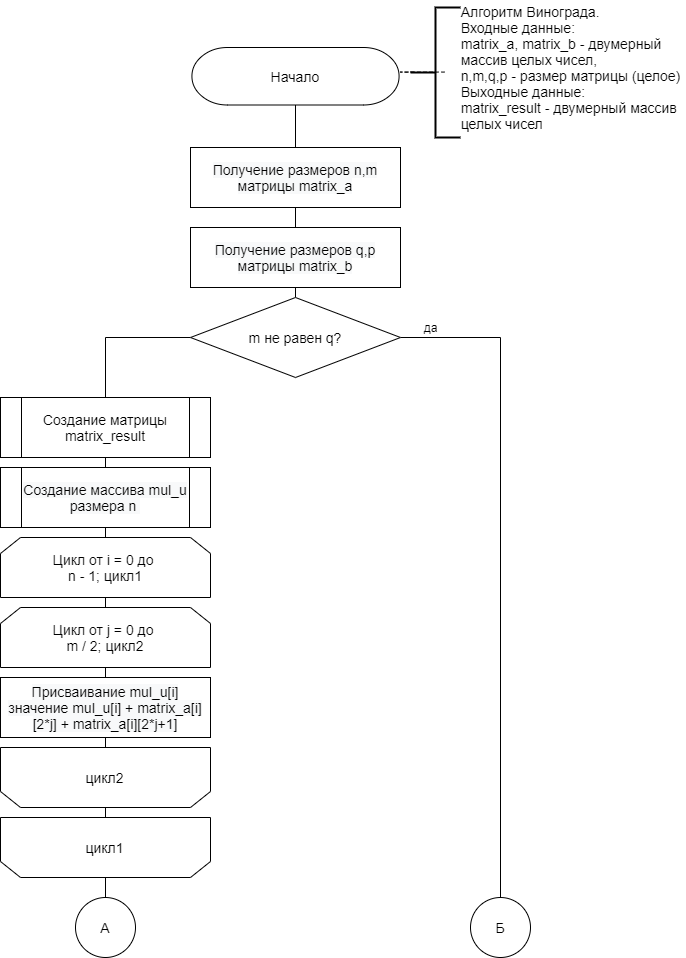

The diagram above was exported from draw.io. Its source (the exported page's mxGraphModel, read from the mxfile embedded in the PNG):
<mxGraphModel dx="1024" dy="592" grid="1" gridSize="10" guides="1" tooltips="1" connect="1" arrows="1" fold="1" page="1" pageScale="1" pageWidth="827" pageHeight="1169" math="0" shadow="0">
  <root>
    <mxCell id="YmU1ZHG3wOnERIfeSdRq-0" />
    <mxCell id="YmU1ZHG3wOnERIfeSdRq-1" parent="YmU1ZHG3wOnERIfeSdRq-0" />
    <mxCell id="D4Jn7HzGVrADEO2BugDT-1" style="edgeStyle=orthogonalEdgeStyle;rounded=0;orthogonalLoop=1;jettySize=auto;html=1;exitX=0.5;exitY=1;exitDx=0;exitDy=0;exitPerimeter=0;entryX=0.5;entryY=0;entryDx=0;entryDy=0;endArrow=none;endFill=0;" edge="1" parent="YmU1ZHG3wOnERIfeSdRq-1" source="ONXnJy2e0rh3KFH8HVbP-0" target="ONXnJy2e0rh3KFH8HVbP-4">
      <mxGeometry relative="1" as="geometry" />
    </mxCell>
    <mxCell id="ONXnJy2e0rh3KFH8HVbP-0" value="&lt;span style=&quot;font-size: 14px&quot;&gt;Начало&lt;/span&gt;" style="strokeWidth=1;html=1;shape=stencil(xVVNb4MwDP01HJmAaFV7nFh37GWTdnapC1FDgpysH/9+gYBaSukgl0kc8Hvwnu3YSsBSXUCFQRJJKDFg70GSfCGVXIJRZAPLFA5eRC48uXC1dCHoCjPjsCMQh61Ax2hD6oAnvjOtApcFEjc1y9ZB9Ga/qR+WZkpKK8KV1D3mhrdiwKX9Nzo7sejl1dlc2thFlXUo0SD10GtxGwcEyYe3UzzN6dPDqV9R5/uX0/d8p9jPae3TvfjeLJ7YwY1HYQ/slquJB+Zl16nPr86rmQO7ydWN2LHUImMLyNItZIec1I/cPUyygnq5B0RHl+qI1+zZ3Xw/q79TEFzeKCyW8xWAMvtC3eC3/9Cln9M5hDPXISkDdRt6+gIox9DqhHsBeY/SJ8TqBm7P/nG6C4+K73o2TeIfS/Y540wojU82weKDOWvQkeFk6V4RPpnaPRfC3U5jCzEQaFB3VzbALw==);whiteSpace=wrap;" vertex="1" parent="YmU1ZHG3wOnERIfeSdRq-1">
      <mxGeometry x="220" y="80" width="350" height="57.5" as="geometry" />
    </mxCell>
    <mxCell id="ONXnJy2e0rh3KFH8HVbP-1" value="" style="strokeWidth=2;html=1;shape=mxgraph.flowchart.annotation_2;align=left;labelPosition=right;pointerEvents=1;" vertex="1" parent="YmU1ZHG3wOnERIfeSdRq-1">
      <mxGeometry x="510" y="40" width="50" height="130" as="geometry" />
    </mxCell>
    <mxCell id="ONXnJy2e0rh3KFH8HVbP-2" value="&lt;div style=&quot;text-align: left&quot;&gt;&lt;span style=&quot;font-size: 14px&quot;&gt;Алгоритм Винограда.&lt;/span&gt;&lt;/div&gt;&lt;font style=&quot;font-size: 14px&quot;&gt;&lt;div style=&quot;text-align: left&quot;&gt;&lt;span&gt;Входные данные:&lt;/span&gt;&lt;/div&gt;&lt;div style=&quot;text-align: left&quot;&gt;&lt;span&gt;matrix_a, matrix_b - двумерный&amp;nbsp;&lt;/span&gt;&lt;/div&gt;&lt;div style=&quot;text-align: left&quot;&gt;&lt;span&gt;массив&amp;nbsp;&lt;/span&gt;&lt;span&gt;целых чисел,&lt;/span&gt;&lt;/div&gt;&lt;div style=&quot;text-align: left&quot;&gt;&lt;span&gt;n,m,q,p - размер матрицы (целое)&lt;/span&gt;&lt;/div&gt;&lt;div style=&quot;text-align: left&quot;&gt;&lt;span&gt;Выходные данные:&lt;/span&gt;&lt;/div&gt;&lt;div style=&quot;text-align: left&quot;&gt;&lt;span&gt;matrix_result - двумерный массив&lt;/span&gt;&lt;/div&gt;&lt;div style=&quot;text-align: left&quot;&gt;&lt;span&gt;целых чисел&lt;/span&gt;&lt;/div&gt;&lt;/font&gt;" style="text;html=1;align=center;verticalAlign=middle;resizable=0;points=[];autosize=1;strokeColor=none;" vertex="1" parent="YmU1ZHG3wOnERIfeSdRq-1">
      <mxGeometry x="555" y="45" width="230" height="110" as="geometry" />
    </mxCell>
    <mxCell id="ONXnJy2e0rh3KFH8HVbP-3" value="" style="edgeStyle=orthogonalEdgeStyle;rounded=0;orthogonalLoop=1;jettySize=auto;html=1;dashed=1;endArrow=none;endFill=0;" edge="1" parent="YmU1ZHG3wOnERIfeSdRq-1">
      <mxGeometry relative="1" as="geometry">
        <mxPoint x="543.9900000000002" y="104.5800000000001" as="sourcePoint" />
        <mxPoint x="513.9900000000002" y="104.68" as="targetPoint" />
        <Array as="points">
          <mxPoint x="499.99" y="104.58000000000001" />
        </Array>
      </mxGeometry>
    </mxCell>
    <mxCell id="D4Jn7HzGVrADEO2BugDT-2" style="edgeStyle=orthogonalEdgeStyle;rounded=0;orthogonalLoop=1;jettySize=auto;html=1;exitX=0.5;exitY=1;exitDx=0;exitDy=0;entryX=0.5;entryY=0;entryDx=0;entryDy=0;endArrow=none;endFill=0;" edge="1" parent="YmU1ZHG3wOnERIfeSdRq-1" source="ONXnJy2e0rh3KFH8HVbP-4" target="D4Jn7HzGVrADEO2BugDT-0">
      <mxGeometry relative="1" as="geometry" />
    </mxCell>
    <mxCell id="ONXnJy2e0rh3KFH8HVbP-4" value="&lt;span style=&quot;color: rgb(0 , 0 , 0) ; font-family: &amp;#34;helvetica&amp;#34; ; font-size: 14px ; font-style: normal ; font-weight: 400 ; letter-spacing: normal ; text-align: center ; text-indent: 0px ; text-transform: none ; word-spacing: 0px ; background-color: rgb(248 , 249 , 250) ; display: inline ; float: none&quot;&gt;Получение размеров n,m матрицы matrix_a&lt;/span&gt;" style="rounded=0;whiteSpace=wrap;html=1;" vertex="1" parent="YmU1ZHG3wOnERIfeSdRq-1">
      <mxGeometry x="290" y="180" width="210" height="60" as="geometry" />
    </mxCell>
    <mxCell id="UWCUfh6okYLMSBJKBKLG-1" style="edgeStyle=orthogonalEdgeStyle;rounded=0;orthogonalLoop=1;jettySize=auto;html=1;exitX=0.5;exitY=1;exitDx=0;exitDy=0;entryX=0.5;entryY=0;entryDx=0;entryDy=0;endArrow=none;endFill=0;" edge="1" parent="YmU1ZHG3wOnERIfeSdRq-1" source="D4Jn7HzGVrADEO2BugDT-0" target="UWCUfh6okYLMSBJKBKLG-0">
      <mxGeometry relative="1" as="geometry" />
    </mxCell>
    <mxCell id="D4Jn7HzGVrADEO2BugDT-0" value="&lt;span style=&quot;color: rgb(0 , 0 , 0) ; font-family: &amp;#34;helvetica&amp;#34; ; font-size: 14px ; font-style: normal ; font-weight: 400 ; letter-spacing: normal ; text-align: center ; text-indent: 0px ; text-transform: none ; word-spacing: 0px ; background-color: rgb(248 , 249 , 250) ; display: inline ; float: none&quot;&gt;Получение размеров q,p матрицы matrix_b&lt;/span&gt;" style="rounded=0;whiteSpace=wrap;html=1;" vertex="1" parent="YmU1ZHG3wOnERIfeSdRq-1">
      <mxGeometry x="290" y="260" width="210" height="60" as="geometry" />
    </mxCell>
    <mxCell id="fC61vd6_4AMRm_2bIZo8-1" style="edgeStyle=orthogonalEdgeStyle;rounded=0;orthogonalLoop=1;jettySize=auto;html=1;exitX=0;exitY=0.5;exitDx=0;exitDy=0;entryX=0.5;entryY=0;entryDx=0;entryDy=0;endArrow=none;endFill=0;" edge="1" parent="YmU1ZHG3wOnERIfeSdRq-1" source="UWCUfh6okYLMSBJKBKLG-0" target="fC61vd6_4AMRm_2bIZo8-0">
      <mxGeometry relative="1" as="geometry" />
    </mxCell>
    <mxCell id="mjxnJ6e3iRdUV29OoqLC-16" style="edgeStyle=orthogonalEdgeStyle;rounded=0;orthogonalLoop=1;jettySize=auto;html=1;exitX=1;exitY=0.5;exitDx=0;exitDy=0;entryX=0.5;entryY=0;entryDx=0;entryDy=0;endArrow=none;endFill=0;" edge="1" parent="YmU1ZHG3wOnERIfeSdRq-1" source="UWCUfh6okYLMSBJKBKLG-0" target="mjxnJ6e3iRdUV29OoqLC-15">
      <mxGeometry relative="1" as="geometry" />
    </mxCell>
    <mxCell id="UWCUfh6okYLMSBJKBKLG-0" value="&lt;font style=&quot;font-size: 14px&quot;&gt;m не равен q?&lt;/font&gt;" style="rhombus;whiteSpace=wrap;html=1;" vertex="1" parent="YmU1ZHG3wOnERIfeSdRq-1">
      <mxGeometry x="290" y="330" width="210" height="80" as="geometry" />
    </mxCell>
    <mxCell id="mjxnJ6e3iRdUV29OoqLC-1" style="edgeStyle=orthogonalEdgeStyle;rounded=0;orthogonalLoop=1;jettySize=auto;html=1;exitX=0.5;exitY=1;exitDx=0;exitDy=0;entryX=0.5;entryY=0;entryDx=0;entryDy=0;endArrow=none;endFill=0;" edge="1" parent="YmU1ZHG3wOnERIfeSdRq-1" source="fC61vd6_4AMRm_2bIZo8-0">
      <mxGeometry relative="1" as="geometry">
        <mxPoint x="205" y="500" as="targetPoint" />
      </mxGeometry>
    </mxCell>
    <mxCell id="fC61vd6_4AMRm_2bIZo8-0" value="&lt;font style=&quot;font-size: 14px&quot;&gt;Создание матрицы&lt;br&gt;matrix_result&lt;/font&gt;" style="shape=process;whiteSpace=wrap;html=1;backgroundOutline=1;" vertex="1" parent="YmU1ZHG3wOnERIfeSdRq-1">
      <mxGeometry x="100" y="430" width="210" height="60" as="geometry" />
    </mxCell>
    <mxCell id="mjxnJ6e3iRdUV29OoqLC-3" style="edgeStyle=orthogonalEdgeStyle;rounded=0;orthogonalLoop=1;jettySize=auto;html=1;exitX=0.5;exitY=1;exitDx=0;exitDy=0;entryX=0.5;entryY=0;entryDx=0;entryDy=0;endArrow=none;endFill=0;" edge="1" parent="YmU1ZHG3wOnERIfeSdRq-1" source="2lOOyRrzHEg2A0A8q83u-0" target="A2vG3l2F7ID70zTh52C1-1">
      <mxGeometry relative="1" as="geometry" />
    </mxCell>
    <mxCell id="2lOOyRrzHEg2A0A8q83u-0" value="&lt;font style=&quot;font-size: 14px&quot;&gt;Цикл от i = 0 до &lt;br&gt;n - 1; цикл1&lt;/font&gt;" style="shape=loopLimit;whiteSpace=wrap;html=1;" vertex="1" parent="YmU1ZHG3wOnERIfeSdRq-1">
      <mxGeometry x="100" y="570" width="210" height="60" as="geometry" />
    </mxCell>
    <mxCell id="mjxnJ6e3iRdUV29OoqLC-2" style="edgeStyle=orthogonalEdgeStyle;rounded=0;orthogonalLoop=1;jettySize=auto;html=1;exitX=0.5;exitY=1;exitDx=0;exitDy=0;entryX=0.5;entryY=0;entryDx=0;entryDy=0;endArrow=none;endFill=0;" edge="1" parent="YmU1ZHG3wOnERIfeSdRq-1" target="2lOOyRrzHEg2A0A8q83u-0">
      <mxGeometry relative="1" as="geometry">
        <mxPoint x="205" y="560" as="sourcePoint" />
      </mxGeometry>
    </mxCell>
    <mxCell id="mjxnJ6e3iRdUV29OoqLC-4" style="edgeStyle=orthogonalEdgeStyle;rounded=0;orthogonalLoop=1;jettySize=auto;html=1;exitX=0.5;exitY=1;exitDx=0;exitDy=0;entryX=0.5;entryY=0;entryDx=0;entryDy=0;endArrow=none;endFill=0;" edge="1" parent="YmU1ZHG3wOnERIfeSdRq-1" source="A2vG3l2F7ID70zTh52C1-1" target="Se1jAQbxFHdYmn4-JQE4-0">
      <mxGeometry relative="1" as="geometry" />
    </mxCell>
    <mxCell id="A2vG3l2F7ID70zTh52C1-1" value="&lt;font style=&quot;font-size: 14px&quot;&gt;Цикл от j = 0 до &lt;br&gt;m / 2; цикл2&lt;/font&gt;" style="shape=loopLimit;whiteSpace=wrap;html=1;" vertex="1" parent="YmU1ZHG3wOnERIfeSdRq-1">
      <mxGeometry x="100" y="640" width="210" height="60" as="geometry" />
    </mxCell>
    <mxCell id="mjxnJ6e3iRdUV29OoqLC-11" style="edgeStyle=orthogonalEdgeStyle;rounded=0;orthogonalLoop=1;jettySize=auto;html=1;exitX=0.5;exitY=1;exitDx=0;exitDy=0;entryX=0.5;entryY=1;entryDx=0;entryDy=0;endArrow=none;endFill=0;" edge="1" parent="YmU1ZHG3wOnERIfeSdRq-1" source="Se1jAQbxFHdYmn4-JQE4-0" target="mjxnJ6e3iRdUV29OoqLC-5">
      <mxGeometry relative="1" as="geometry" />
    </mxCell>
    <mxCell id="Se1jAQbxFHdYmn4-JQE4-0" value="&lt;span style=&quot;color: rgb(0 , 0 , 0) ; font-family: &amp;#34;helvetica&amp;#34; ; font-size: 14px ; font-style: normal ; font-weight: 400 ; letter-spacing: normal ; text-align: center ; text-indent: 0px ; text-transform: none ; word-spacing: 0px ; background-color: rgb(248 , 249 , 250) ; display: inline ; float: none&quot;&gt;Присваивание mul_u[i] значение mul_u[i] + matrix_a[i][2*j] + matrix_a[i][2*j+1]&lt;/span&gt;" style="rounded=0;whiteSpace=wrap;html=1;" vertex="1" parent="YmU1ZHG3wOnERIfeSdRq-1">
      <mxGeometry x="100" y="710" width="210" height="60" as="geometry" />
    </mxCell>
    <mxCell id="mjxnJ6e3iRdUV29OoqLC-7" value="" style="group" vertex="1" connectable="0" parent="YmU1ZHG3wOnERIfeSdRq-1">
      <mxGeometry x="100" y="780" width="210" height="60" as="geometry" />
    </mxCell>
    <mxCell id="mjxnJ6e3iRdUV29OoqLC-5" value="" style="shape=loopLimit;whiteSpace=wrap;html=1;rotation=-180;" vertex="1" parent="mjxnJ6e3iRdUV29OoqLC-7">
      <mxGeometry width="210" height="60" as="geometry" />
    </mxCell>
    <mxCell id="mjxnJ6e3iRdUV29OoqLC-6" value="&lt;font style=&quot;font-size: 14px&quot;&gt;цикл2&lt;/font&gt;" style="text;html=1;align=center;verticalAlign=middle;resizable=0;points=[];autosize=1;strokeColor=none;" vertex="1" parent="mjxnJ6e3iRdUV29OoqLC-7">
      <mxGeometry x="78.75" y="20" width="50" height="20" as="geometry" />
    </mxCell>
    <mxCell id="mjxnJ6e3iRdUV29OoqLC-8" value="" style="group" vertex="1" connectable="0" parent="YmU1ZHG3wOnERIfeSdRq-1">
      <mxGeometry x="100" y="850" width="210" height="60" as="geometry" />
    </mxCell>
    <mxCell id="mjxnJ6e3iRdUV29OoqLC-9" value="" style="shape=loopLimit;whiteSpace=wrap;html=1;rotation=-180;" vertex="1" parent="mjxnJ6e3iRdUV29OoqLC-8">
      <mxGeometry width="210" height="60" as="geometry" />
    </mxCell>
    <mxCell id="mjxnJ6e3iRdUV29OoqLC-10" value="&lt;font style=&quot;font-size: 14px&quot;&gt;цикл1&lt;/font&gt;" style="text;html=1;align=center;verticalAlign=middle;resizable=0;points=[];autosize=1;strokeColor=none;" vertex="1" parent="mjxnJ6e3iRdUV29OoqLC-8">
      <mxGeometry x="78.75" y="20" width="50" height="20" as="geometry" />
    </mxCell>
    <mxCell id="mjxnJ6e3iRdUV29OoqLC-12" style="edgeStyle=orthogonalEdgeStyle;rounded=0;orthogonalLoop=1;jettySize=auto;html=1;exitX=0.5;exitY=0;exitDx=0;exitDy=0;entryX=0.5;entryY=1;entryDx=0;entryDy=0;endArrow=none;endFill=0;" edge="1" parent="YmU1ZHG3wOnERIfeSdRq-1" source="mjxnJ6e3iRdUV29OoqLC-5" target="mjxnJ6e3iRdUV29OoqLC-9">
      <mxGeometry relative="1" as="geometry" />
    </mxCell>
    <mxCell id="mjxnJ6e3iRdUV29OoqLC-13" value="&lt;font style=&quot;font-size: 14px&quot;&gt;А&lt;/font&gt;" style="ellipse;whiteSpace=wrap;html=1;aspect=fixed;" vertex="1" parent="YmU1ZHG3wOnERIfeSdRq-1">
      <mxGeometry x="175" y="930" width="60" height="60" as="geometry" />
    </mxCell>
    <mxCell id="mjxnJ6e3iRdUV29OoqLC-14" style="edgeStyle=orthogonalEdgeStyle;rounded=0;orthogonalLoop=1;jettySize=auto;html=1;exitX=0.5;exitY=0;exitDx=0;exitDy=0;entryX=0.5;entryY=0;entryDx=0;entryDy=0;endArrow=none;endFill=0;" edge="1" parent="YmU1ZHG3wOnERIfeSdRq-1" source="mjxnJ6e3iRdUV29OoqLC-9" target="mjxnJ6e3iRdUV29OoqLC-13">
      <mxGeometry relative="1" as="geometry" />
    </mxCell>
    <mxCell id="mjxnJ6e3iRdUV29OoqLC-15" value="&lt;font style=&quot;font-size: 14px&quot;&gt;Б&lt;/font&gt;" style="ellipse;whiteSpace=wrap;html=1;aspect=fixed;" vertex="1" parent="YmU1ZHG3wOnERIfeSdRq-1">
      <mxGeometry x="570" y="930" width="60" height="60" as="geometry" />
    </mxCell>
    <mxCell id="7_WoEi0WJISHgTNdOUA6-0" value="да" style="text;html=1;align=center;verticalAlign=middle;resizable=0;points=[];autosize=1;strokeColor=none;" vertex="1" parent="YmU1ZHG3wOnERIfeSdRq-1">
      <mxGeometry x="515" y="350" width="30" height="20" as="geometry" />
    </mxCell>
    <mxCell id="xMHCID8Ag0jcNYjTdQU3-0" value="&#10;&#10;&lt;span style=&quot;color: rgb(0, 0, 0); font-family: helvetica; font-size: 14px; font-style: normal; font-weight: 400; letter-spacing: normal; text-align: center; text-indent: 0px; text-transform: none; word-spacing: 0px; background-color: rgb(248, 249, 250); display: inline; float: none;&quot;&gt;Создание массива mul_u размера n&amp;nbsp;&lt;/span&gt;&#10;&#10;" style="shape=process;whiteSpace=wrap;html=1;backgroundOutline=1;" vertex="1" parent="YmU1ZHG3wOnERIfeSdRq-1">
      <mxGeometry x="100" y="500" width="210" height="60" as="geometry" />
    </mxCell>
  </root>
</mxGraphModel>